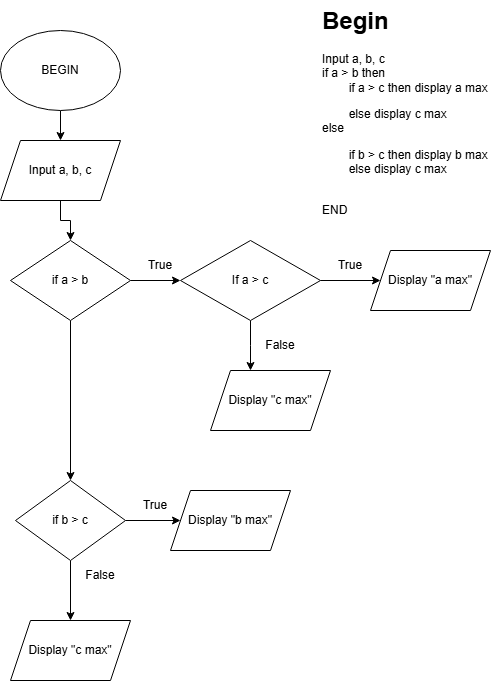

The diagram above was exported from draw.io. Its source (the exported page's mxGraphModel, read from the mxfile embedded in the PNG):
<mxGraphModel dx="997" dy="535" grid="1" gridSize="10" guides="1" tooltips="1" connect="1" arrows="1" fold="1" page="1" pageScale="1" pageWidth="850" pageHeight="1100" math="0" shadow="0">
  <root>
    <mxCell id="0" />
    <mxCell id="1" parent="0" />
    <mxCell id="3vBBF-aa7llhixe01_sr-33" style="edgeStyle=orthogonalEdgeStyle;rounded=0;orthogonalLoop=1;jettySize=auto;html=1;entryX=0.5;entryY=0;entryDx=0;entryDy=0;" edge="1" parent="1" source="3vBBF-aa7llhixe01_sr-1" target="3vBBF-aa7llhixe01_sr-12">
      <mxGeometry relative="1" as="geometry" />
    </mxCell>
    <mxCell id="3vBBF-aa7llhixe01_sr-1" value="BEGIN" style="ellipse;whiteSpace=wrap;html=1;" vertex="1" parent="1">
      <mxGeometry x="90" y="50" width="120" height="80" as="geometry" />
    </mxCell>
    <mxCell id="3vBBF-aa7llhixe01_sr-7" value="" style="edgeStyle=orthogonalEdgeStyle;rounded=0;orthogonalLoop=1;jettySize=auto;html=1;" edge="1" parent="1" source="3vBBF-aa7llhixe01_sr-2">
      <mxGeometry relative="1" as="geometry">
        <mxPoint x="140" y="250" as="targetPoint" />
      </mxGeometry>
    </mxCell>
    <mxCell id="3vBBF-aa7llhixe01_sr-8" value="" style="edgeStyle=orthogonalEdgeStyle;rounded=0;orthogonalLoop=1;jettySize=auto;html=1;" edge="1" parent="1" source="3vBBF-aa7llhixe01_sr-3">
      <mxGeometry relative="1" as="geometry">
        <mxPoint x="130" y="340" as="targetPoint" />
      </mxGeometry>
    </mxCell>
    <mxCell id="3vBBF-aa7llhixe01_sr-9" value="" style="edgeStyle=orthogonalEdgeStyle;rounded=0;orthogonalLoop=1;jettySize=auto;html=1;" edge="1" parent="1" source="3vBBF-aa7llhixe01_sr-4">
      <mxGeometry relative="1" as="geometry">
        <mxPoint x="130" y="430" as="targetPoint" />
      </mxGeometry>
    </mxCell>
    <mxCell id="3vBBF-aa7llhixe01_sr-34" style="edgeStyle=orthogonalEdgeStyle;rounded=0;orthogonalLoop=1;jettySize=auto;html=1;entryX=0.5;entryY=0;entryDx=0;entryDy=0;" edge="1" parent="1" source="3vBBF-aa7llhixe01_sr-12" target="3vBBF-aa7llhixe01_sr-14">
      <mxGeometry relative="1" as="geometry" />
    </mxCell>
    <mxCell id="3vBBF-aa7llhixe01_sr-12" value="Input a, b, c" style="shape=parallelogram;perimeter=parallelogramPerimeter;whiteSpace=wrap;html=1;fixedSize=1;" vertex="1" parent="1">
      <mxGeometry x="90" y="160" width="120" height="60" as="geometry" />
    </mxCell>
    <mxCell id="3vBBF-aa7llhixe01_sr-16" style="edgeStyle=orthogonalEdgeStyle;rounded=0;orthogonalLoop=1;jettySize=auto;html=1;entryX=0;entryY=0.5;entryDx=0;entryDy=0;" edge="1" parent="1" source="3vBBF-aa7llhixe01_sr-14" target="3vBBF-aa7llhixe01_sr-15">
      <mxGeometry relative="1" as="geometry" />
    </mxCell>
    <mxCell id="3vBBF-aa7llhixe01_sr-25" value="" style="edgeStyle=orthogonalEdgeStyle;rounded=0;orthogonalLoop=1;jettySize=auto;html=1;" edge="1" parent="1" source="3vBBF-aa7llhixe01_sr-14" target="3vBBF-aa7llhixe01_sr-17">
      <mxGeometry relative="1" as="geometry" />
    </mxCell>
    <mxCell id="3vBBF-aa7llhixe01_sr-14" value="if a &amp;gt; b" style="rhombus;whiteSpace=wrap;html=1;" vertex="1" parent="1">
      <mxGeometry x="100" y="260" width="120" height="80" as="geometry" />
    </mxCell>
    <mxCell id="3vBBF-aa7llhixe01_sr-20" value="" style="edgeStyle=orthogonalEdgeStyle;rounded=0;orthogonalLoop=1;jettySize=auto;html=1;" edge="1" parent="1" source="3vBBF-aa7llhixe01_sr-15" target="3vBBF-aa7llhixe01_sr-19">
      <mxGeometry relative="1" as="geometry" />
    </mxCell>
    <mxCell id="3vBBF-aa7llhixe01_sr-23" style="edgeStyle=orthogonalEdgeStyle;rounded=0;orthogonalLoop=1;jettySize=auto;html=1;" edge="1" parent="1" source="3vBBF-aa7llhixe01_sr-15">
      <mxGeometry relative="1" as="geometry">
        <mxPoint x="340" y="390" as="targetPoint" />
      </mxGeometry>
    </mxCell>
    <mxCell id="3vBBF-aa7llhixe01_sr-15" value="If a &amp;gt; c" style="rhombus;whiteSpace=wrap;html=1;" vertex="1" parent="1">
      <mxGeometry x="270" y="260" width="140" height="80" as="geometry" />
    </mxCell>
    <mxCell id="3vBBF-aa7llhixe01_sr-28" style="edgeStyle=orthogonalEdgeStyle;rounded=0;orthogonalLoop=1;jettySize=auto;html=1;entryX=0;entryY=0.5;entryDx=0;entryDy=0;" edge="1" parent="1" source="3vBBF-aa7llhixe01_sr-17" target="3vBBF-aa7llhixe01_sr-26">
      <mxGeometry relative="1" as="geometry" />
    </mxCell>
    <mxCell id="3vBBF-aa7llhixe01_sr-29" style="edgeStyle=orthogonalEdgeStyle;rounded=0;orthogonalLoop=1;jettySize=auto;html=1;entryX=0.5;entryY=0;entryDx=0;entryDy=0;" edge="1" parent="1" source="3vBBF-aa7llhixe01_sr-17" target="3vBBF-aa7llhixe01_sr-27">
      <mxGeometry relative="1" as="geometry" />
    </mxCell>
    <mxCell id="3vBBF-aa7llhixe01_sr-17" value="if b &amp;gt; c" style="rhombus;whiteSpace=wrap;html=1;" vertex="1" parent="1">
      <mxGeometry x="105" y="500" width="110" height="80" as="geometry" />
    </mxCell>
    <mxCell id="3vBBF-aa7llhixe01_sr-18" value="True" style="text;html=1;align=center;verticalAlign=middle;whiteSpace=wrap;rounded=0;" vertex="1" parent="1">
      <mxGeometry x="220" y="270" width="60" height="30" as="geometry" />
    </mxCell>
    <mxCell id="3vBBF-aa7llhixe01_sr-19" value="Display &quot;a max&quot;" style="shape=parallelogram;perimeter=parallelogramPerimeter;whiteSpace=wrap;html=1;fixedSize=1;" vertex="1" parent="1">
      <mxGeometry x="460" y="270" width="120" height="60" as="geometry" />
    </mxCell>
    <mxCell id="3vBBF-aa7llhixe01_sr-21" value="True" style="text;html=1;align=center;verticalAlign=middle;whiteSpace=wrap;rounded=0;" vertex="1" parent="1">
      <mxGeometry x="410" y="270" width="60" height="30" as="geometry" />
    </mxCell>
    <mxCell id="3vBBF-aa7llhixe01_sr-22" value="Display &quot;c max&quot;" style="shape=parallelogram;perimeter=parallelogramPerimeter;whiteSpace=wrap;html=1;fixedSize=1;" vertex="1" parent="1">
      <mxGeometry x="300" y="390" width="120" height="60" as="geometry" />
    </mxCell>
    <mxCell id="3vBBF-aa7llhixe01_sr-24" value="False" style="text;html=1;align=center;verticalAlign=middle;whiteSpace=wrap;rounded=0;" vertex="1" parent="1">
      <mxGeometry x="340" y="350" width="60" height="30" as="geometry" />
    </mxCell>
    <mxCell id="3vBBF-aa7llhixe01_sr-26" value="Display &quot;b max&quot;" style="shape=parallelogram;perimeter=parallelogramPerimeter;whiteSpace=wrap;html=1;fixedSize=1;" vertex="1" parent="1">
      <mxGeometry x="260" y="510" width="120" height="60" as="geometry" />
    </mxCell>
    <mxCell id="3vBBF-aa7llhixe01_sr-27" value="Display &quot;c max&quot;" style="shape=parallelogram;perimeter=parallelogramPerimeter;whiteSpace=wrap;html=1;fixedSize=1;" vertex="1" parent="1">
      <mxGeometry x="100" y="640" width="120" height="60" as="geometry" />
    </mxCell>
    <mxCell id="3vBBF-aa7llhixe01_sr-30" value="True" style="text;html=1;align=center;verticalAlign=middle;whiteSpace=wrap;rounded=0;" vertex="1" parent="1">
      <mxGeometry x="215" y="510" width="60" height="30" as="geometry" />
    </mxCell>
    <mxCell id="3vBBF-aa7llhixe01_sr-31" value="False" style="text;html=1;align=center;verticalAlign=middle;whiteSpace=wrap;rounded=0;" vertex="1" parent="1">
      <mxGeometry x="160" y="580" width="60" height="30" as="geometry" />
    </mxCell>
    <mxCell id="3vBBF-aa7llhixe01_sr-35" value="&lt;h1 style=&quot;margin-top: 0px;&quot;&gt;Begin&lt;/h1&gt;&lt;p&gt;Input a, b, c&lt;br&gt;if a &amp;gt; b then&lt;br&gt;&lt;span style=&quot;white-space: pre;&quot;&gt;&#09;&lt;/span&gt;if a &amp;gt; c then display a max&lt;/p&gt;&lt;p&gt;&lt;span style=&quot;white-space: pre;&quot;&gt;&#09;&lt;/span&gt;else display c max&lt;br&gt;else&amp;nbsp;&lt;/p&gt;&lt;p&gt;&lt;span style=&quot;white-space: pre;&quot;&gt;&#09;&lt;/span&gt;if b &amp;gt; c then display b max&lt;br&gt;&lt;span style=&quot;white-space: pre;&quot;&gt;&#09;&lt;/span&gt;else display c max&lt;br&gt;&lt;span style=&quot;white-space: pre;&quot;&gt;&#09;&lt;/span&gt;&lt;span style=&quot;white-space: pre;&quot;&gt;&#09;&lt;/span&gt;&lt;span style=&quot;white-space: pre;&quot;&gt;&#09;&lt;/span&gt;&lt;span style=&quot;white-space: pre;&quot;&gt;&#09;&lt;/span&gt;&lt;span style=&quot;white-space: pre;&quot;&gt;&#09;&lt;/span&gt;&lt;/p&gt;&lt;p&gt;END&lt;/p&gt;" style="text;html=1;whiteSpace=wrap;overflow=hidden;rounded=0;" vertex="1" parent="1">
      <mxGeometry x="410" y="20" width="180" height="250" as="geometry" />
    </mxCell>
  </root>
</mxGraphModel>